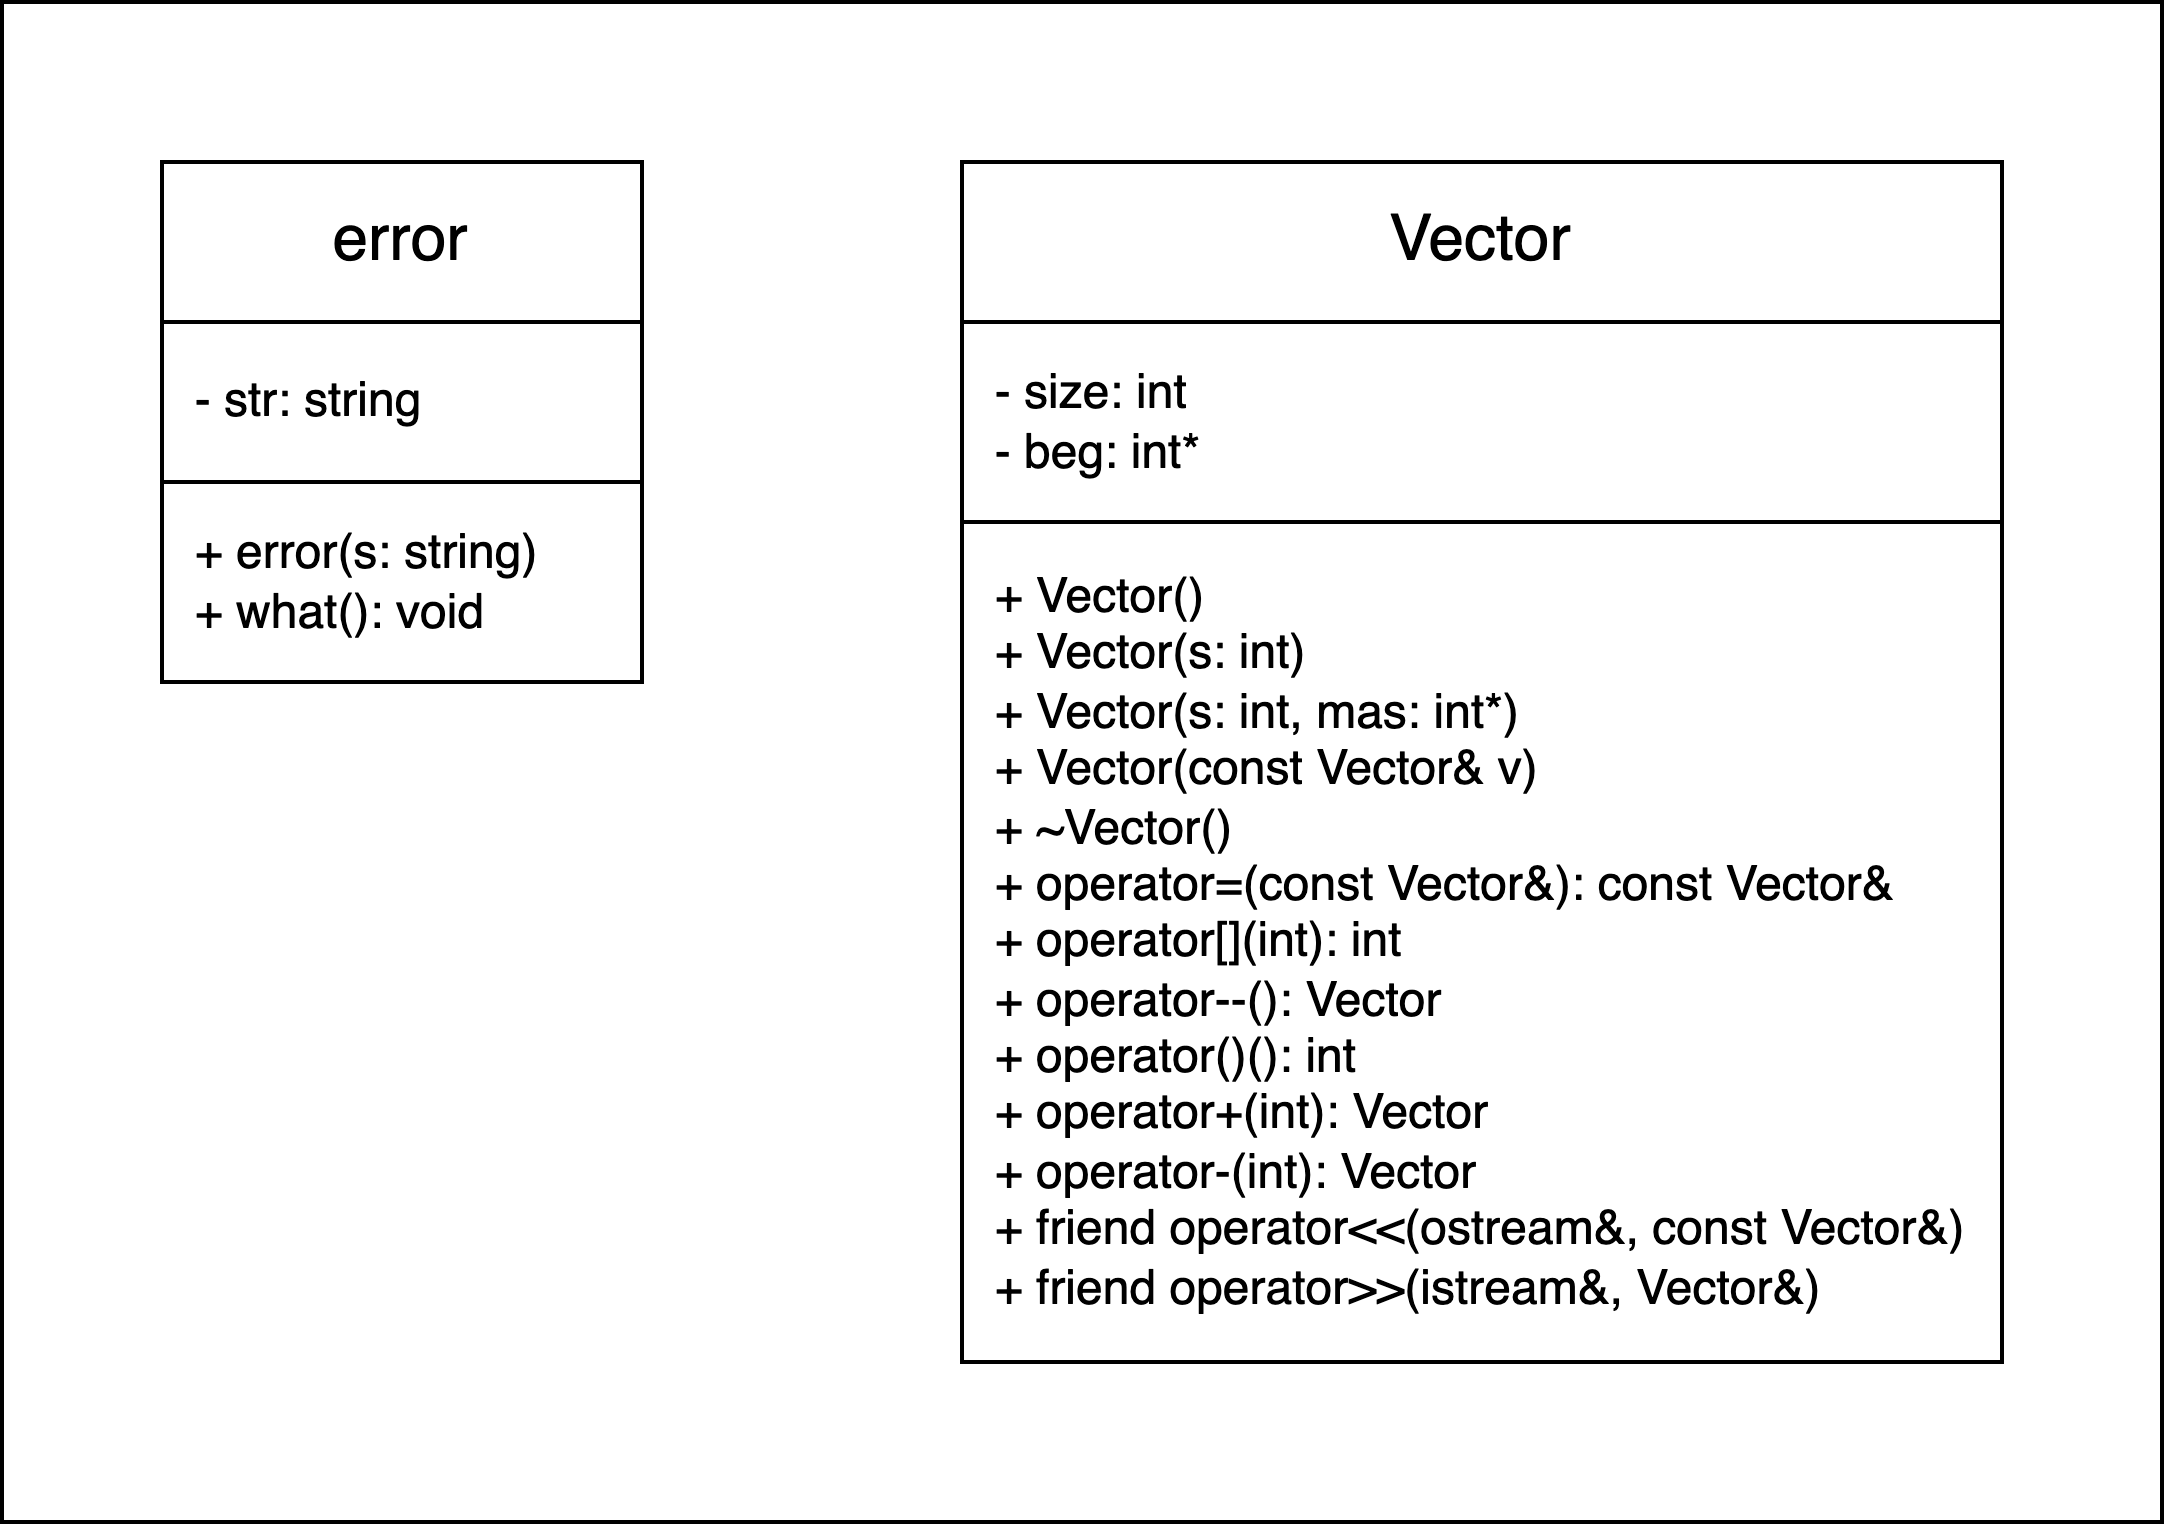

The diagram above was exported from draw.io. Its source (the exported page's mxGraphModel, read from the mxfile embedded in the PNG):
<mxGraphModel dx="1115" dy="724" grid="1" gridSize="10" guides="1" tooltips="1" connect="1" arrows="1" fold="1" page="1" pageScale="1" pageWidth="827" pageHeight="1169" math="0" shadow="0">
  <root>
    <mxCell id="0" />
    <mxCell id="1" parent="0" />
    <mxCell id="MU_zPxmlrHRETdfV1J0X-7" value="" style="rounded=0;whiteSpace=wrap;html=1;" vertex="1" parent="1">
      <mxGeometry x="80" y="40" width="540" height="380" as="geometry" />
    </mxCell>
    <mxCell id="MU_zPxmlrHRETdfV1J0X-1" value="error" style="rounded=0;whiteSpace=wrap;html=1;fontSize=16;" vertex="1" parent="1">
      <mxGeometry x="120" y="80" width="120" height="40" as="geometry" />
    </mxCell>
    <mxCell id="MU_zPxmlrHRETdfV1J0X-2" value="&amp;nbsp; - str: string" style="rounded=0;whiteSpace=wrap;html=1;align=left;" vertex="1" parent="1">
      <mxGeometry x="120" y="120" width="120" height="40" as="geometry" />
    </mxCell>
    <mxCell id="MU_zPxmlrHRETdfV1J0X-3" value="&lt;div&gt;&amp;nbsp; + error(s: string)&lt;/div&gt;&lt;div&gt;&lt;span style=&quot;background-color: transparent; color: light-dark(rgb(0, 0, 0), rgb(255, 255, 255));&quot;&gt;&amp;nbsp; + what(): void&lt;/span&gt;&lt;/div&gt;" style="rounded=0;whiteSpace=wrap;html=1;align=left;" vertex="1" parent="1">
      <mxGeometry x="120" y="160" width="120" height="50" as="geometry" />
    </mxCell>
    <mxCell id="MU_zPxmlrHRETdfV1J0X-4" value="Vector" style="rounded=0;whiteSpace=wrap;html=1;fontSize=16;" vertex="1" parent="1">
      <mxGeometry x="320" y="80" width="260" height="40" as="geometry" />
    </mxCell>
    <mxCell id="MU_zPxmlrHRETdfV1J0X-5" value="&lt;div&gt;&amp;nbsp; - size: int&lt;/div&gt;&lt;div&gt;&lt;span style=&quot;background-color: transparent; color: light-dark(rgb(0, 0, 0), rgb(255, 255, 255));&quot;&gt;&amp;nbsp; - beg: int*&lt;/span&gt;&lt;/div&gt;" style="rounded=0;whiteSpace=wrap;html=1;align=left;" vertex="1" parent="1">
      <mxGeometry x="320" y="120" width="260" height="50" as="geometry" />
    </mxCell>
    <mxCell id="MU_zPxmlrHRETdfV1J0X-6" value="&lt;div&gt;&amp;nbsp; + Vector()&lt;/div&gt;&lt;div&gt;&lt;span style=&quot;background-color: transparent; color: light-dark(rgb(0, 0, 0), rgb(255, 255, 255));&quot;&gt;&amp;nbsp; + Vector(s: int)&lt;/span&gt;&lt;/div&gt;&lt;div&gt;&lt;span style=&quot;background-color: transparent; color: light-dark(rgb(0, 0, 0), rgb(255, 255, 255));&quot;&gt;&amp;nbsp; + Vector(s: int, mas: int*)&lt;/span&gt;&lt;/div&gt;&lt;div&gt;&lt;span style=&quot;background-color: transparent; color: light-dark(rgb(0, 0, 0), rgb(255, 255, 255));&quot;&gt;&amp;nbsp; + Vector(const Vector&amp;amp; v)&lt;/span&gt;&lt;/div&gt;&lt;div&gt;&lt;span style=&quot;background-color: transparent; color: light-dark(rgb(0, 0, 0), rgb(255, 255, 255));&quot;&gt;&amp;nbsp; + ~Vector()&lt;/span&gt;&lt;/div&gt;&lt;div&gt;&lt;span style=&quot;background-color: transparent; color: light-dark(rgb(0, 0, 0), rgb(255, 255, 255));&quot;&gt;&amp;nbsp; + operator=(const Vector&amp;amp;): const Vector&amp;amp;&lt;/span&gt;&lt;/div&gt;&lt;div&gt;&lt;span style=&quot;background-color: transparent; color: light-dark(rgb(0, 0, 0), rgb(255, 255, 255));&quot;&gt;&amp;nbsp; + operator[](int): int&lt;/span&gt;&lt;/div&gt;&lt;div&gt;&lt;span style=&quot;background-color: transparent; color: light-dark(rgb(0, 0, 0), rgb(255, 255, 255));&quot;&gt;&amp;nbsp; + operator--(): Vector&lt;/span&gt;&lt;/div&gt;&lt;div&gt;&lt;span style=&quot;background-color: transparent; color: light-dark(rgb(0, 0, 0), rgb(255, 255, 255));&quot;&gt;&amp;nbsp; + operator()(): int&lt;/span&gt;&lt;/div&gt;&lt;div&gt;&lt;span style=&quot;background-color: transparent; color: light-dark(rgb(0, 0, 0), rgb(255, 255, 255));&quot;&gt;&amp;nbsp; + operator+(int): Vector&lt;/span&gt;&lt;/div&gt;&lt;div&gt;&lt;span style=&quot;background-color: transparent; color: light-dark(rgb(0, 0, 0), rgb(255, 255, 255));&quot;&gt;&amp;nbsp; + operator-(int): Vector&lt;/span&gt;&lt;/div&gt;&lt;div&gt;&lt;span style=&quot;background-color: transparent; color: light-dark(rgb(0, 0, 0), rgb(255, 255, 255));&quot;&gt;&amp;nbsp; + friend operator&amp;lt;&amp;lt;(ostream&amp;amp;, const Vector&amp;amp;)&lt;/span&gt;&lt;/div&gt;&lt;div&gt;&lt;span style=&quot;background-color: transparent; color: light-dark(rgb(0, 0, 0), rgb(255, 255, 255));&quot;&gt;&amp;nbsp; + friend operator&amp;gt;&amp;gt;(istream&amp;amp;, Vector&amp;amp;)&lt;/span&gt;&lt;/div&gt;" style="rounded=0;whiteSpace=wrap;html=1;align=left;" vertex="1" parent="1">
      <mxGeometry x="320" y="170" width="260" height="210" as="geometry" />
    </mxCell>
  </root>
</mxGraphModel>